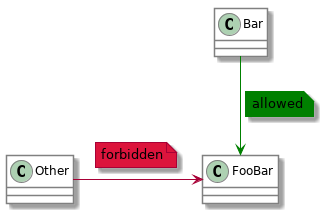

The diagram above was rendered by PlantUML. Its source (embedded in the PNG):
@startuml
skinparam componentStyle uml2

skinparam component {
  BorderColor #grey
  BackgroundColor #white
}

skinparam class {
  BorderColor #grey
  BackgroundColor #white
}

class Other
class FooBar

Other -> FooBar
note top on link #crimson: forbidden

Bar --> FooBar #green
note left on link #green: allowed
@enduml